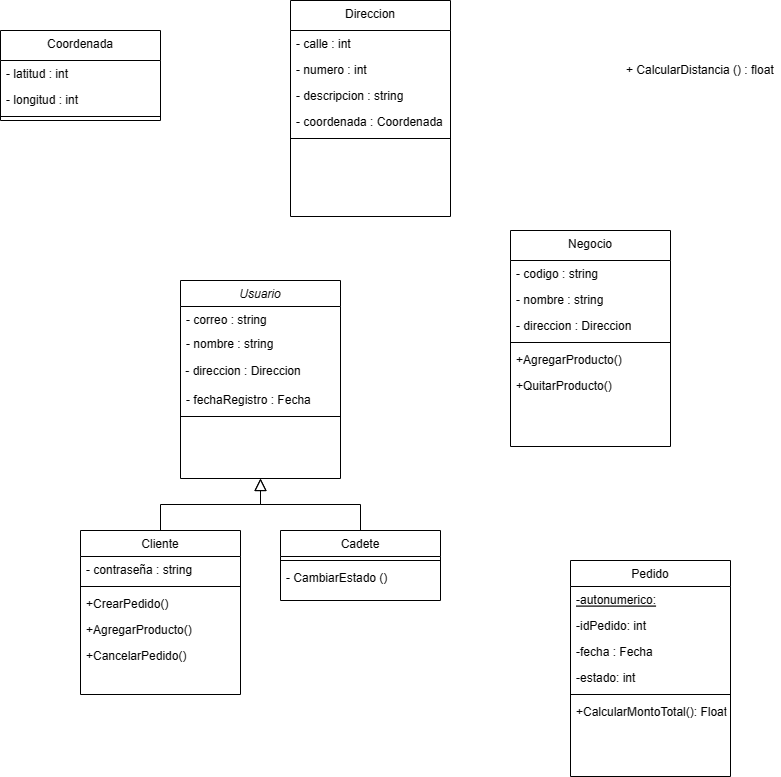

The diagram above was exported from draw.io. Its source (the exported page's mxGraphModel, read from the mxfile embedded in the PNG):
<mxGraphModel dx="927" dy="1747" grid="1" gridSize="10" guides="1" tooltips="1" connect="1" arrows="1" fold="1" page="1" pageScale="1" pageWidth="827" pageHeight="1169" math="0" shadow="0">
  <root>
    <mxCell id="WIyWlLk6GJQsqaUBKTNV-0" />
    <mxCell id="WIyWlLk6GJQsqaUBKTNV-1" parent="WIyWlLk6GJQsqaUBKTNV-0" />
    <mxCell id="zkfFHV4jXpPFQw0GAbJ--0" value="Usuario" style="swimlane;fontStyle=2;align=center;verticalAlign=top;childLayout=stackLayout;horizontal=1;startSize=26;horizontalStack=0;resizeParent=1;resizeLast=0;collapsible=1;marginBottom=0;rounded=0;shadow=0;strokeWidth=1;" parent="WIyWlLk6GJQsqaUBKTNV-1" vertex="1">
      <mxGeometry x="220" y="110" width="160" height="198" as="geometry">
        <mxRectangle x="230" y="140" width="160" height="26" as="alternateBounds" />
      </mxGeometry>
    </mxCell>
    <mxCell id="zkfFHV4jXpPFQw0GAbJ--19" value="- correo : string" style="text;align=left;verticalAlign=top;spacingLeft=4;spacingRight=4;overflow=hidden;rotatable=0;points=[[0,0.5],[1,0.5]];portConstraint=eastwest;rounded=0;shadow=0;html=0;" parent="zkfFHV4jXpPFQw0GAbJ--0" vertex="1">
      <mxGeometry y="26" width="160" height="24" as="geometry" />
    </mxCell>
    <mxCell id="zkfFHV4jXpPFQw0GAbJ--20" value="- nombre : string" style="text;align=left;verticalAlign=top;spacingLeft=4;spacingRight=4;overflow=hidden;rotatable=0;points=[[0,0.5],[1,0.5]];portConstraint=eastwest;rounded=0;shadow=0;html=0;" parent="zkfFHV4jXpPFQw0GAbJ--0" vertex="1">
      <mxGeometry y="50" width="160" height="26" as="geometry" />
    </mxCell>
    <mxCell id="py2emO07alBZAwEpDHEv-0" value="&amp;nbsp;- direccion : Direccion" style="text;html=1;strokeColor=none;fillColor=none;align=left;verticalAlign=middle;whiteSpace=wrap;rounded=0;" vertex="1" parent="zkfFHV4jXpPFQw0GAbJ--0">
      <mxGeometry y="76" width="160" height="30" as="geometry" />
    </mxCell>
    <mxCell id="zkfFHV4jXpPFQw0GAbJ--22" value="- fechaRegistro : Fecha" style="text;align=left;verticalAlign=top;spacingLeft=4;spacingRight=4;overflow=hidden;rotatable=0;points=[[0,0.5],[1,0.5]];portConstraint=eastwest;rounded=0;shadow=0;html=0;" parent="zkfFHV4jXpPFQw0GAbJ--0" vertex="1">
      <mxGeometry y="106" width="160" height="26" as="geometry" />
    </mxCell>
    <mxCell id="zkfFHV4jXpPFQw0GAbJ--4" value="" style="line;html=1;strokeWidth=1;align=left;verticalAlign=middle;spacingTop=-1;spacingLeft=3;spacingRight=3;rotatable=0;labelPosition=right;points=[];portConstraint=eastwest;" parent="zkfFHV4jXpPFQw0GAbJ--0" vertex="1">
      <mxGeometry y="132" width="160" height="8" as="geometry" />
    </mxCell>
    <mxCell id="zkfFHV4jXpPFQw0GAbJ--6" value="Cliente" style="swimlane;fontStyle=0;align=center;verticalAlign=top;childLayout=stackLayout;horizontal=1;startSize=26;horizontalStack=0;resizeParent=1;resizeLast=0;collapsible=1;marginBottom=0;rounded=0;shadow=0;strokeWidth=1;" parent="WIyWlLk6GJQsqaUBKTNV-1" vertex="1">
      <mxGeometry x="120" y="360" width="160" height="164" as="geometry">
        <mxRectangle x="130" y="380" width="160" height="26" as="alternateBounds" />
      </mxGeometry>
    </mxCell>
    <mxCell id="zkfFHV4jXpPFQw0GAbJ--21" value="- contraseña : string" style="text;align=left;verticalAlign=top;spacingLeft=4;spacingRight=4;overflow=hidden;rotatable=0;points=[[0,0.5],[1,0.5]];portConstraint=eastwest;rounded=0;shadow=0;html=0;" parent="zkfFHV4jXpPFQw0GAbJ--6" vertex="1">
      <mxGeometry y="26" width="160" height="26" as="geometry" />
    </mxCell>
    <mxCell id="zkfFHV4jXpPFQw0GAbJ--9" value="" style="line;html=1;strokeWidth=1;align=left;verticalAlign=middle;spacingTop=-1;spacingLeft=3;spacingRight=3;rotatable=0;labelPosition=right;points=[];portConstraint=eastwest;" parent="zkfFHV4jXpPFQw0GAbJ--6" vertex="1">
      <mxGeometry y="52" width="160" height="8" as="geometry" />
    </mxCell>
    <mxCell id="zkfFHV4jXpPFQw0GAbJ--24" value="+CrearPedido()" style="text;align=left;verticalAlign=top;spacingLeft=4;spacingRight=4;overflow=hidden;rotatable=0;points=[[0,0.5],[1,0.5]];portConstraint=eastwest;" parent="zkfFHV4jXpPFQw0GAbJ--6" vertex="1">
      <mxGeometry y="60" width="160" height="26" as="geometry" />
    </mxCell>
    <mxCell id="zkfFHV4jXpPFQw0GAbJ--25" value="+AgregarProducto()" style="text;align=left;verticalAlign=top;spacingLeft=4;spacingRight=4;overflow=hidden;rotatable=0;points=[[0,0.5],[1,0.5]];portConstraint=eastwest;" parent="zkfFHV4jXpPFQw0GAbJ--6" vertex="1">
      <mxGeometry y="86" width="160" height="26" as="geometry" />
    </mxCell>
    <mxCell id="py2emO07alBZAwEpDHEv-1" value="+CancelarPedido()" style="text;align=left;verticalAlign=top;spacingLeft=4;spacingRight=4;overflow=hidden;rotatable=0;points=[[0,0.5],[1,0.5]];portConstraint=eastwest;" vertex="1" parent="zkfFHV4jXpPFQw0GAbJ--6">
      <mxGeometry y="112" width="160" height="26" as="geometry" />
    </mxCell>
    <mxCell id="zkfFHV4jXpPFQw0GAbJ--12" value="" style="endArrow=block;endSize=10;endFill=0;shadow=0;strokeWidth=1;rounded=0;edgeStyle=elbowEdgeStyle;elbow=vertical;" parent="WIyWlLk6GJQsqaUBKTNV-1" source="zkfFHV4jXpPFQw0GAbJ--6" target="zkfFHV4jXpPFQw0GAbJ--0" edge="1">
      <mxGeometry width="160" relative="1" as="geometry">
        <mxPoint x="200" y="203" as="sourcePoint" />
        <mxPoint x="200" y="203" as="targetPoint" />
      </mxGeometry>
    </mxCell>
    <mxCell id="zkfFHV4jXpPFQw0GAbJ--13" value="Cadete" style="swimlane;fontStyle=0;align=center;verticalAlign=top;childLayout=stackLayout;horizontal=1;startSize=26;horizontalStack=0;resizeParent=1;resizeLast=0;collapsible=1;marginBottom=0;rounded=0;shadow=0;strokeWidth=1;" parent="WIyWlLk6GJQsqaUBKTNV-1" vertex="1">
      <mxGeometry x="320" y="360" width="160" height="70" as="geometry">
        <mxRectangle x="340" y="380" width="170" height="26" as="alternateBounds" />
      </mxGeometry>
    </mxCell>
    <mxCell id="zkfFHV4jXpPFQw0GAbJ--15" value="" style="line;html=1;strokeWidth=1;align=left;verticalAlign=middle;spacingTop=-1;spacingLeft=3;spacingRight=3;rotatable=0;labelPosition=right;points=[];portConstraint=eastwest;" parent="zkfFHV4jXpPFQw0GAbJ--13" vertex="1">
      <mxGeometry y="26" width="160" height="8" as="geometry" />
    </mxCell>
    <mxCell id="zkfFHV4jXpPFQw0GAbJ--14" value="- CambiarEstado ()" style="text;align=left;verticalAlign=top;spacingLeft=4;spacingRight=4;overflow=hidden;rotatable=0;points=[[0,0.5],[1,0.5]];portConstraint=eastwest;" parent="zkfFHV4jXpPFQw0GAbJ--13" vertex="1">
      <mxGeometry y="34" width="160" height="26" as="geometry" />
    </mxCell>
    <mxCell id="zkfFHV4jXpPFQw0GAbJ--16" value="" style="endArrow=block;endSize=10;endFill=0;shadow=0;strokeWidth=1;rounded=0;edgeStyle=elbowEdgeStyle;elbow=vertical;" parent="WIyWlLk6GJQsqaUBKTNV-1" source="zkfFHV4jXpPFQw0GAbJ--13" target="zkfFHV4jXpPFQw0GAbJ--0" edge="1">
      <mxGeometry width="160" relative="1" as="geometry">
        <mxPoint x="210" y="373" as="sourcePoint" />
        <mxPoint x="310" y="271" as="targetPoint" />
      </mxGeometry>
    </mxCell>
    <mxCell id="EOWV0T-pRCkLksfxVYUw-0" value="Negocio" style="swimlane;fontStyle=0;align=center;verticalAlign=top;childLayout=stackLayout;horizontal=1;startSize=30;horizontalStack=0;resizeParent=1;resizeLast=0;collapsible=1;marginBottom=0;rounded=0;shadow=0;strokeWidth=1;" parent="WIyWlLk6GJQsqaUBKTNV-1" vertex="1">
      <mxGeometry x="550" y="60" width="160" height="216" as="geometry">
        <mxRectangle x="550" y="140" width="160" height="26" as="alternateBounds" />
      </mxGeometry>
    </mxCell>
    <mxCell id="EOWV0T-pRCkLksfxVYUw-1" value="- codigo : string" style="text;align=left;verticalAlign=top;spacingLeft=4;spacingRight=4;overflow=hidden;rotatable=0;points=[[0,0.5],[1,0.5]];portConstraint=eastwest;" parent="EOWV0T-pRCkLksfxVYUw-0" vertex="1">
      <mxGeometry y="30" width="160" height="26" as="geometry" />
    </mxCell>
    <mxCell id="EOWV0T-pRCkLksfxVYUw-2" value="- nombre : string" style="text;align=left;verticalAlign=top;spacingLeft=4;spacingRight=4;overflow=hidden;rotatable=0;points=[[0,0.5],[1,0.5]];portConstraint=eastwest;rounded=0;shadow=0;html=0;" parent="EOWV0T-pRCkLksfxVYUw-0" vertex="1">
      <mxGeometry y="56" width="160" height="26" as="geometry" />
    </mxCell>
    <mxCell id="EOWV0T-pRCkLksfxVYUw-3" value="- direccion : Direccion" style="text;align=left;verticalAlign=top;spacingLeft=4;spacingRight=4;overflow=hidden;rotatable=0;points=[[0,0.5],[1,0.5]];portConstraint=eastwest;rounded=0;shadow=0;html=0;" parent="EOWV0T-pRCkLksfxVYUw-0" vertex="1">
      <mxGeometry y="82" width="160" height="26" as="geometry" />
    </mxCell>
    <mxCell id="EOWV0T-pRCkLksfxVYUw-6" value="" style="line;html=1;strokeWidth=1;align=left;verticalAlign=middle;spacingTop=-1;spacingLeft=3;spacingRight=3;rotatable=0;labelPosition=right;points=[];portConstraint=eastwest;" parent="EOWV0T-pRCkLksfxVYUw-0" vertex="1">
      <mxGeometry y="108" width="160" height="8" as="geometry" />
    </mxCell>
    <mxCell id="EOWV0T-pRCkLksfxVYUw-7" value="+AgregarProducto()" style="text;align=left;verticalAlign=top;spacingLeft=4;spacingRight=4;overflow=hidden;rotatable=0;points=[[0,0.5],[1,0.5]];portConstraint=eastwest;" parent="EOWV0T-pRCkLksfxVYUw-0" vertex="1">
      <mxGeometry y="116" width="160" height="26" as="geometry" />
    </mxCell>
    <mxCell id="EOWV0T-pRCkLksfxVYUw-8" value="+QuitarProducto()" style="text;align=left;verticalAlign=top;spacingLeft=4;spacingRight=4;overflow=hidden;rotatable=0;points=[[0,0.5],[1,0.5]];portConstraint=eastwest;" parent="EOWV0T-pRCkLksfxVYUw-0" vertex="1">
      <mxGeometry y="142" width="160" height="26" as="geometry" />
    </mxCell>
    <mxCell id="EOWV0T-pRCkLksfxVYUw-9" value="Pedido" style="swimlane;fontStyle=0;align=center;verticalAlign=top;childLayout=stackLayout;horizontal=1;startSize=26;horizontalStack=0;resizeParent=1;resizeLast=0;collapsible=1;marginBottom=0;rounded=0;shadow=0;strokeWidth=1;" parent="WIyWlLk6GJQsqaUBKTNV-1" vertex="1">
      <mxGeometry x="610" y="390" width="160" height="216" as="geometry">
        <mxRectangle x="550" y="140" width="160" height="26" as="alternateBounds" />
      </mxGeometry>
    </mxCell>
    <mxCell id="EOWV0T-pRCkLksfxVYUw-10" value="-autonumerico:" style="text;align=left;verticalAlign=top;spacingLeft=4;spacingRight=4;overflow=hidden;rotatable=0;points=[[0,0.5],[1,0.5]];portConstraint=eastwest;fontStyle=4" parent="EOWV0T-pRCkLksfxVYUw-9" vertex="1">
      <mxGeometry y="26" width="160" height="26" as="geometry" />
    </mxCell>
    <mxCell id="EOWV0T-pRCkLksfxVYUw-11" value="-idPedido: int" style="text;align=left;verticalAlign=top;spacingLeft=4;spacingRight=4;overflow=hidden;rotatable=0;points=[[0,0.5],[1,0.5]];portConstraint=eastwest;rounded=0;shadow=0;html=0;" parent="EOWV0T-pRCkLksfxVYUw-9" vertex="1">
      <mxGeometry y="52" width="160" height="26" as="geometry" />
    </mxCell>
    <mxCell id="EOWV0T-pRCkLksfxVYUw-12" value="-fecha : Fecha" style="text;align=left;verticalAlign=top;spacingLeft=4;spacingRight=4;overflow=hidden;rotatable=0;points=[[0,0.5],[1,0.5]];portConstraint=eastwest;rounded=0;shadow=0;html=0;" parent="EOWV0T-pRCkLksfxVYUw-9" vertex="1">
      <mxGeometry y="78" width="160" height="26" as="geometry" />
    </mxCell>
    <mxCell id="py2emO07alBZAwEpDHEv-2" value="-estado: int" style="text;align=left;verticalAlign=top;spacingLeft=4;spacingRight=4;overflow=hidden;rotatable=0;points=[[0,0.5],[1,0.5]];portConstraint=eastwest;rounded=0;shadow=0;html=0;" vertex="1" parent="EOWV0T-pRCkLksfxVYUw-9">
      <mxGeometry y="104" width="160" height="26" as="geometry" />
    </mxCell>
    <mxCell id="EOWV0T-pRCkLksfxVYUw-15" value="" style="line;html=1;strokeWidth=1;align=left;verticalAlign=middle;spacingTop=-1;spacingLeft=3;spacingRight=3;rotatable=0;labelPosition=right;points=[];portConstraint=eastwest;" parent="EOWV0T-pRCkLksfxVYUw-9" vertex="1">
      <mxGeometry y="130" width="160" height="8" as="geometry" />
    </mxCell>
    <mxCell id="py2emO07alBZAwEpDHEv-4" value="+CalcularMontoTotal(): Float" style="text;align=left;verticalAlign=top;spacingLeft=4;spacingRight=4;overflow=hidden;rotatable=0;points=[[0,0.5],[1,0.5]];portConstraint=eastwest;rounded=0;shadow=0;html=0;" vertex="1" parent="EOWV0T-pRCkLksfxVYUw-9">
      <mxGeometry y="138" width="160" height="26" as="geometry" />
    </mxCell>
    <mxCell id="py2emO07alBZAwEpDHEv-7" value="Direccion" style="swimlane;fontStyle=0;align=center;verticalAlign=top;childLayout=stackLayout;horizontal=1;startSize=30;horizontalStack=0;resizeParent=1;resizeLast=0;collapsible=1;marginBottom=0;rounded=0;shadow=0;strokeWidth=1;" vertex="1" parent="WIyWlLk6GJQsqaUBKTNV-1">
      <mxGeometry x="330" y="-170" width="160" height="216" as="geometry">
        <mxRectangle x="550" y="140" width="160" height="26" as="alternateBounds" />
      </mxGeometry>
    </mxCell>
    <mxCell id="py2emO07alBZAwEpDHEv-8" value="- calle : int" style="text;align=left;verticalAlign=top;spacingLeft=4;spacingRight=4;overflow=hidden;rotatable=0;points=[[0,0.5],[1,0.5]];portConstraint=eastwest;" vertex="1" parent="py2emO07alBZAwEpDHEv-7">
      <mxGeometry y="30" width="160" height="26" as="geometry" />
    </mxCell>
    <mxCell id="py2emO07alBZAwEpDHEv-9" value="- numero : int" style="text;align=left;verticalAlign=top;spacingLeft=4;spacingRight=4;overflow=hidden;rotatable=0;points=[[0,0.5],[1,0.5]];portConstraint=eastwest;rounded=0;shadow=0;html=0;" vertex="1" parent="py2emO07alBZAwEpDHEv-7">
      <mxGeometry y="56" width="160" height="26" as="geometry" />
    </mxCell>
    <mxCell id="py2emO07alBZAwEpDHEv-10" value="- descripcion : string" style="text;align=left;verticalAlign=top;spacingLeft=4;spacingRight=4;overflow=hidden;rotatable=0;points=[[0,0.5],[1,0.5]];portConstraint=eastwest;rounded=0;shadow=0;html=0;" vertex="1" parent="py2emO07alBZAwEpDHEv-7">
      <mxGeometry y="82" width="160" height="26" as="geometry" />
    </mxCell>
    <mxCell id="py2emO07alBZAwEpDHEv-11" value="- coordenada : Coordenada" style="text;align=left;verticalAlign=top;spacingLeft=4;spacingRight=4;overflow=hidden;rotatable=0;points=[[0,0.5],[1,0.5]];portConstraint=eastwest;rounded=0;shadow=0;html=0;" vertex="1" parent="py2emO07alBZAwEpDHEv-7">
      <mxGeometry y="108" width="160" height="26" as="geometry" />
    </mxCell>
    <mxCell id="py2emO07alBZAwEpDHEv-12" value="" style="line;html=1;strokeWidth=1;align=left;verticalAlign=middle;spacingTop=-1;spacingLeft=3;spacingRight=3;rotatable=0;labelPosition=right;points=[];portConstraint=eastwest;" vertex="1" parent="py2emO07alBZAwEpDHEv-7">
      <mxGeometry y="134" width="160" height="8" as="geometry" />
    </mxCell>
    <mxCell id="py2emO07alBZAwEpDHEv-13" value="+ CalcularDistancia () : float" style="text;align=left;verticalAlign=top;spacingLeft=4;spacingRight=4;overflow=hidden;rotatable=0;points=[[0,0.5],[1,0.5]];portConstraint=eastwest;" vertex="1" parent="WIyWlLk6GJQsqaUBKTNV-1">
      <mxGeometry x="660" y="-114" width="160" height="26" as="geometry" />
    </mxCell>
    <mxCell id="py2emO07alBZAwEpDHEv-15" value="Coordenada" style="swimlane;fontStyle=0;align=center;verticalAlign=top;childLayout=stackLayout;horizontal=1;startSize=30;horizontalStack=0;resizeParent=1;resizeLast=0;collapsible=1;marginBottom=0;rounded=0;shadow=0;strokeWidth=1;" vertex="1" parent="WIyWlLk6GJQsqaUBKTNV-1">
      <mxGeometry x="40" y="-140" width="160" height="90" as="geometry">
        <mxRectangle x="550" y="140" width="160" height="26" as="alternateBounds" />
      </mxGeometry>
    </mxCell>
    <mxCell id="py2emO07alBZAwEpDHEv-16" value="- latitud : int" style="text;align=left;verticalAlign=top;spacingLeft=4;spacingRight=4;overflow=hidden;rotatable=0;points=[[0,0.5],[1,0.5]];portConstraint=eastwest;" vertex="1" parent="py2emO07alBZAwEpDHEv-15">
      <mxGeometry y="30" width="160" height="26" as="geometry" />
    </mxCell>
    <mxCell id="py2emO07alBZAwEpDHEv-17" value="- longitud : int" style="text;align=left;verticalAlign=top;spacingLeft=4;spacingRight=4;overflow=hidden;rotatable=0;points=[[0,0.5],[1,0.5]];portConstraint=eastwest;rounded=0;shadow=0;html=0;" vertex="1" parent="py2emO07alBZAwEpDHEv-15">
      <mxGeometry y="56" width="160" height="26" as="geometry" />
    </mxCell>
    <mxCell id="py2emO07alBZAwEpDHEv-20" value="" style="line;html=1;strokeWidth=1;align=left;verticalAlign=middle;spacingTop=-1;spacingLeft=3;spacingRight=3;rotatable=0;labelPosition=right;points=[];portConstraint=eastwest;" vertex="1" parent="py2emO07alBZAwEpDHEv-15">
      <mxGeometry y="82" width="160" height="8" as="geometry" />
    </mxCell>
  </root>
</mxGraphModel>